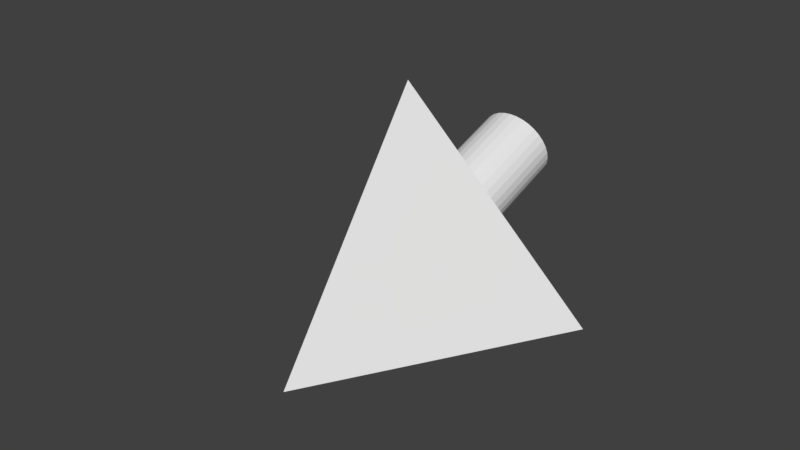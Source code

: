 # Source: tetra_30.blend  (saved by Blender 2.78.0; exported with 4.5.12 LTS)
import bpy
from mathutils import Matrix  # noqa: F401  (used for matrix-valued properties, if any)

bpy.ops.wm.read_factory_settings(use_empty=True)
scene = bpy.context.scene
scene.name = 'Scene'

# ---- collections
col_collection_1 = bpy.data.collections.new('Collection 1'); scene.collection.children.link(col_collection_1)

# ---- world
world_world = bpy.data.worlds.new('World'); scene.world = world_world
world_world.color = (0.05088, 0.05088, 0.05088)
world_world.use_sun_shadow = False
world_world.sun_shadow_jitter_overblur = 0.0
world_world.cycles.sampling_method = 'MANUAL'

# ---- meshes
me_cone_004 = bpy.data.meshes.new('Cone.004')
me_cone_004.from_pydata([(0.0, 3.95, -19.04), (0.7706, 3.874, -19.04), (1.512, 3.649, -19.04), (2.195, 3.284, -19.04), (2.793, 2.793, -19.04), (3.284, 2.195, -19.04), (3.649, 1.512, -19.04), (3.874, 0.7706, -19.04), (3.95, 2.982e-07, -19.04), (3.874, -0.7706, -19.04), (3.649, -1.512, -19.04), (3.284, -2.195, -19.04), (2.793, -2.793, -19.04), (2.195, -3.284, -19.04), (1.512, -3.649, -19.04), (0.7706, -3.874, -19.04), (-1.287e-06, -3.95, -19.04), (-0.7706, -3.874, -19.04), (-1.512, -3.649, -19.04), (-2.195, -3.284, -19.04), (-2.793, -2.793, -19.04), (-3.284, -2.195, -19.04), (-3.649, -1.512, -19.04), (-3.874, -0.7706, -19.04), (-3.95, 3.814e-06, -19.04), (-3.874, 0.7706, -19.04), (-3.649, 1.512, -19.04), (-3.284, 2.195, -19.04), (-2.793, 2.793, -19.04), (-2.194, 3.284, -19.04), (-1.512, 3.649, -19.04), (-0.7706, 3.874, -19.04), (2.384e-07, 17.32, -6.124), (15.0, -8.66, -6.124), (2.384e-07, -2.384e-07, 18.37), (-15.0, -8.66, -6.124), (3.284, -2.195, -6.124), (0.0, 3.95, -6.124), (-0.7706, 3.874, -6.124), (-1.512, 3.649, -6.124), (-3.649, -1.512, -6.124), (-3.284, -2.195, -6.124), (-3.874, -0.7706, -6.124), (-2.793, -2.793, -6.124), (-0.7706, -3.874, -6.124), (-1.287e-06, -3.95, -6.124), (-1.512, -3.649, -6.124), (3.874, 0.7706, -6.124), (2.195, 3.284, -6.124), (3.95, 2.982e-07, -6.124), (3.649, 1.512, -6.124), (0.7706, -3.874, -6.124), (-2.793, 2.793, -6.124), (-2.194, 3.284, -6.124), (-3.284, 2.195, -6.124), (3.874, -0.7706, -6.124), (2.195, -3.284, -6.124), (2.793, -2.793, -6.124), (3.649, -1.512, -6.124), (-3.95, 3.814e-06, -6.124), (-2.195, -3.284, -6.124), (-3.874, 0.7706, -6.124), (2.793, 2.793, -6.124), (1.512, -3.649, -6.124), (3.284, 2.195, -6.124), (-3.649, 1.512, -6.124), (1.512, 3.649, -6.124), (0.7706, 3.874, -6.124)], [], [(37, 1, 0), (67, 2, 1), (66, 3, 2), (48, 4, 3), (62, 5, 4), (64, 6, 5), (50, 7, 6), (47, 8, 7), (49, 9, 8), (55, 10, 9), (58, 11, 10), (36, 12, 11), (57, 13, 12), (56, 14, 13), (63, 15, 14), (51, 16, 15), (45, 17, 16), (44, 18, 17), (46, 19, 18), (60, 20, 19), (43, 21, 20), (41, 22, 21), (40, 23, 22), (42, 24, 23), (59, 25, 24), (61, 26, 25), (65, 27, 26), (54, 28, 27), (52, 29, 28), (53, 30, 29), (39, 31, 30), (38, 0, 31), (15, 23, 31), (32, 34, 33), (33, 34, 35), (35, 34, 32), (32, 37, 38), (45, 51, 33), (37, 67, 1), (67, 66, 2), (66, 48, 3), (48, 62, 4), (62, 64, 5), (64, 50, 6), (50, 47, 7), (47, 49, 8), (49, 55, 9), (55, 58, 10), (58, 36, 11), (36, 57, 12), (57, 56, 13), (56, 63, 14), (63, 51, 15), (51, 45, 16), (45, 44, 17), (44, 46, 18), (46, 60, 19), (60, 43, 20), (43, 41, 21), (41, 40, 22), (40, 42, 23), (42, 59, 24), (59, 61, 25), (61, 65, 26), (65, 54, 27), (54, 52, 28), (52, 53, 29), (53, 39, 30), (39, 38, 31), (38, 37, 0), (31, 0, 3), (1, 2, 3), (3, 4, 7), (5, 6, 7), (7, 8, 11), (9, 10, 11), (11, 12, 15), (13, 14, 15), (15, 16, 17), (17, 18, 19), (19, 20, 21), (21, 22, 19), (23, 24, 25), (25, 26, 27), (27, 28, 31), (29, 30, 31), (0, 1, 3), (4, 5, 7), (8, 9, 11), (12, 13, 15), (15, 17, 23), (19, 22, 23), (23, 25, 31), (28, 29, 31), (31, 3, 15), (7, 11, 15), (17, 19, 23), (25, 27, 31), (3, 7, 15), (33, 49, 47), (33, 47, 50), (61, 59, 35), (65, 61, 35), (32, 33, 64), (33, 50, 64), (65, 35, 54), (54, 35, 32), (32, 64, 62), (32, 62, 48), (52, 54, 32), (53, 52, 32), (32, 48, 66), (32, 66, 67), (39, 53, 32), (38, 39, 32), (32, 67, 37), (35, 59, 42), (35, 42, 40), (55, 49, 33), (58, 55, 33), (35, 40, 41), (35, 41, 43), (36, 58, 33), (57, 36, 33), (35, 43, 60), (35, 60, 46), (56, 57, 33), (63, 56, 33), (33, 35, 45), (35, 46, 44), (51, 63, 33), (35, 44, 45)])
me_cone_004.use_remesh_preserve_volume = False
me_cone_004.use_remesh_preserve_attributes = False
me_cone_004.use_mirror_vertex_groups = False
me_cone_004.update()

# ---- objects
ob_tetra_30 = bpy.data.objects.new('tetra_30', me_cone_004)

# ---- transforms, parenting, visibility, modifiers, constraints
ob_tetra_30.location = (0.0, 0.0, 6.124)
ob_tetra_30.rotation_euler = (1.911, 0.0, 0.0)
ob_tetra_30.scale = (1.0, 1.0, 1.0)
ob_tetra_30.lineart.crease_threshold = 0.0

# ---- collection membership
col_collection_1.objects.link(ob_tetra_30)

# ---- scene / render settings (as saved in the file)
scene.frame_start = 1; scene.frame_end = 250; scene.frame_set(1)
scene.render.engine = 'BLENDER_EEVEE_NEXT'
scene.render.resolution_percentage = 50
scene.render.dither_intensity = 0.0
scene.cycles.use_denoising = False
scene.cycles.samples = 128
scene.cycles.sampling_pattern = 'TABULATED_SOBOL'
scene.cycles.light_sampling_threshold = 0.0
scene.cycles.use_adaptive_sampling = False
scene.cycles.use_light_tree = False
scene.cycles.blur_glossy = 0.0
scene.cycles.sample_clamp_indirect = 0.0
scene.view_settings.view_transform = 'Standard'
scene.unit_settings.scale_length = 0.001
bpy.context.view_layer.update()

# ---- added for rendering (the .blend has no active camera and no usable light): camera, sun
cam_auto = bpy.data.cameras.new('AutoCamera')
cam_auto.lens = 50.0
cam_auto.sensor_width = 36.0
cam_auto.clip_end = 1051.93
ob_auto_camera = bpy.data.objects.new('AutoCamera', cam_auto)
scene.collection.objects.link(ob_auto_camera)
ob_auto_camera.location = (59.9393, -73.0533, 58.2698)
ob_auto_camera.rotation_euler = (1.09748, -7.21219e-08, 0.694738)
scene.camera = ob_auto_camera
light_auto_sun = bpy.data.lights.new('AutoSun', 'SUN')
light_auto_sun.energy = 3.0
light_auto_sun.angle = 0.0523599
ob_auto_sun = bpy.data.objects.new('AutoSun', light_auto_sun)
scene.collection.objects.link(ob_auto_sun)
ob_auto_sun.rotation_euler = (0.872665, 0.174533, 0.523599)
bpy.context.view_layer.update()
